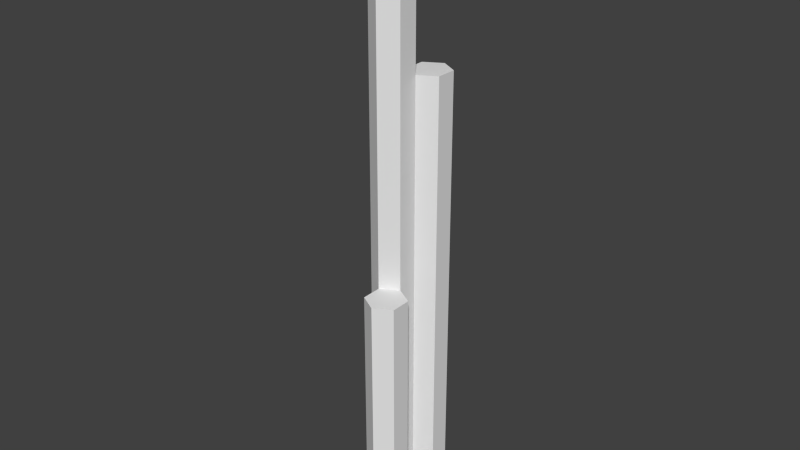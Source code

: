 # Source: Base.blend  (saved by Blender 2.63.0; exported with 4.5.12 LTS)
import bpy
from mathutils import Matrix  # noqa: F401  (used for matrix-valued properties, if any)

bpy.ops.wm.read_factory_settings(use_empty=True)
scene = bpy.context.scene
scene.name = 'Scene'

# ---- collections
col_collection_1 = bpy.data.collections.new('Collection 1'); scene.collection.children.link(col_collection_1)

# ---- world
world_world = bpy.data.worlds.new('World'); scene.world = world_world
world_world.color = (0.05088, 0.05088, 0.05088)
world_world.use_sun_shadow = False
world_world.sun_shadow_jitter_overblur = 0.0
world_world.cycles.sampling_method = 'MANUAL'
world_world.cycles.sample_map_resolution = 256

# ---- meshes
me_cylinder = bpy.data.meshes.new('Cylinder')
me_cylinder.from_pydata([(0.0, 0.5, -1.192e-07), (0.0, 0.5, 2.0), (0.433, 0.25, -1.192e-07), (0.433, 0.25, 2.0), (0.433, -0.25, -1.192e-07), (0.433, -0.25, 2.0), (-4.371e-08, -0.5, -1.192e-07), (-4.371e-08, -0.5, 2.0), (-0.433, -0.25, -1.192e-07), (-0.433, -0.25, 2.0), (-0.433, 0.25, -1.192e-07), (-0.433, 0.25, 2.0)], [], [(0, 1, 3, 2), (2, 3, 5, 4), (4, 5, 7, 6), (6, 7, 9, 8), (3, 1, 11, 9, 7, 5), (10, 11, 1, 0), (8, 9, 11, 10), (0, 2, 4, 6, 8, 10)])
me_cylinder.use_remesh_preserve_volume = False
me_cylinder.use_remesh_preserve_attributes = False
me_cylinder.use_mirror_vertex_groups = False
me_cylinder.update()
me_cylinder_002 = bpy.data.meshes.new('Cylinder.002')
me_cylinder_002.from_pydata([(0.0, 0.5, -1.192e-07), (0.0, 0.5, 2.0), (0.433, 0.25, -1.192e-07), (0.433, 0.25, 2.0), (0.433, -0.25, -1.192e-07), (0.433, -0.25, 2.0), (-4.371e-08, -0.5, -1.192e-07), (-4.371e-08, -0.5, 2.0), (-0.433, -0.25, -1.192e-07), (-0.433, -0.25, 2.0), (-0.433, 0.25, -1.192e-07), (-0.433, 0.25, 2.0)], [], [(0, 1, 3, 2), (2, 3, 5, 4), (4, 5, 7, 6), (6, 7, 9, 8), (3, 1, 11, 9, 7, 5), (10, 11, 1, 0), (8, 9, 11, 10), (0, 2, 4, 6, 8, 10)])
me_cylinder_002.use_remesh_preserve_volume = False
me_cylinder_002.use_remesh_preserve_attributes = False
me_cylinder_002.use_mirror_vertex_groups = False
me_cylinder_002.update()
me_cylinder_001 = bpy.data.meshes.new('Cylinder.001')
me_cylinder_001.from_pydata([(0.0, 0.5, -1.192e-07), (0.0, 0.5, 2.0), (0.433, 0.25, -1.192e-07), (0.433, 0.25, 2.0), (0.433, -0.25, -1.192e-07), (0.433, -0.25, 2.0), (-4.371e-08, -0.5, -1.192e-07), (-4.371e-08, -0.5, 2.0), (-0.433, -0.25, -1.192e-07), (-0.433, -0.25, 2.0), (-0.433, 0.25, -1.192e-07), (-0.433, 0.25, 2.0)], [], [(0, 1, 3, 2), (2, 3, 5, 4), (4, 5, 7, 6), (6, 7, 9, 8), (3, 1, 11, 9, 7, 5), (10, 11, 1, 0), (8, 9, 11, 10), (0, 2, 4, 6, 8, 10)])
me_cylinder_001.use_remesh_preserve_volume = False
me_cylinder_001.use_remesh_preserve_attributes = False
me_cylinder_001.use_mirror_vertex_groups = False
me_cylinder_001.update()

# ---- objects
ob_base = bpy.data.objects.new('Base', me_cylinder)
ob_tower2 = bpy.data.objects.new('Tower2', me_cylinder_002)
ob_tower1 = bpy.data.objects.new('Tower1', me_cylinder_001)

# ---- transforms, parenting, visibility, modifiers, constraints
ob_base.location = (0.0, 0.0, 0.0)
ob_base.scale = (1.0, 1.0, 7.5)
ob_base.lineart.crease_threshold = 0.0
ob_tower2.parent = ob_base
ob_tower2.matrix_parent_inverse = Matrix(((1.0, 0.0, 0.0, 0.0), (0.0, 1.0, 0.0, 0.0), (0.0, 0.0, 0.1333, 0.0), (0.0, 0.0, 0.0, 1.0)))
ob_tower2.location = (0.4341, 0.7445, 0.0)
ob_tower2.scale = (1.0, 1.0, 5.5)
ob_tower2.lineart.crease_threshold = 0.0
ob_tower1.parent = ob_base
ob_tower1.matrix_parent_inverse = Matrix(((1.0, 0.0, 0.0, 0.0), (0.0, 1.0, 0.0, 0.0), (0.0, 0.0, 0.1333, 0.0), (0.0, 0.0, 0.0, 1.0)))
ob_tower1.location = (0.4341, -0.7484, 0.0)
ob_tower1.scale = (1.0, 1.0, 3.0)
ob_tower1.lineart.crease_threshold = 0.0

# ---- collection membership
col_collection_1.objects.link(ob_base)
col_collection_1.objects.link(ob_tower2)
col_collection_1.objects.link(ob_tower1)

# ---- scene / render settings (as saved in the file)
scene.frame_start = 1; scene.frame_end = 250; scene.frame_set(2)
scene.render.engine = 'BLENDER_EEVEE_NEXT'
scene.render.image_settings.color_mode = 'RGB'
scene.render.image_settings.compression = 90
scene.render.resolution_percentage = 50
scene.render.dither_intensity = 0.0
scene.render.bake_margin = 2
scene.render.bake_bias = 0.0
scene.cycles.use_denoising = False
scene.cycles.samples = 10
scene.cycles.sampling_pattern = 'TABULATED_SOBOL'
scene.cycles.light_sampling_threshold = 0.0
scene.cycles.use_adaptive_sampling = False
scene.cycles.use_light_tree = False
scene.cycles.blur_glossy = 0.0
scene.cycles.volume_bounces = 1
scene.cycles.pixel_filter_type = 'GAUSSIAN'
scene.cycles.sample_clamp_indirect = 0.0
scene.view_settings.view_transform = 'Standard'
bpy.context.view_layer.update()

# ---- added for rendering (the .blend has no active camera and no usable light): camera, sun
cam_auto = bpy.data.cameras.new('AutoCamera')
cam_auto.lens = 50.0
cam_auto.sensor_width = 36.0
cam_auto.clip_end = 1000.0
ob_auto_camera = bpy.data.objects.new('AutoCamera', cam_auto)
scene.collection.objects.link(ob_auto_camera)
ob_auto_camera.location = (14.3371, -16.946, 18.796)
ob_auto_camera.rotation_euler = (1.09748, -7.21219e-08, 0.694738)
scene.camera = ob_auto_camera
light_auto_sun = bpy.data.lights.new('AutoSun', 'SUN')
light_auto_sun.energy = 3.0
light_auto_sun.angle = 0.0523599
ob_auto_sun = bpy.data.objects.new('AutoSun', light_auto_sun)
scene.collection.objects.link(ob_auto_sun)
ob_auto_sun.rotation_euler = (0.872665, 0.174533, 0.523599)
bpy.context.view_layer.update()
